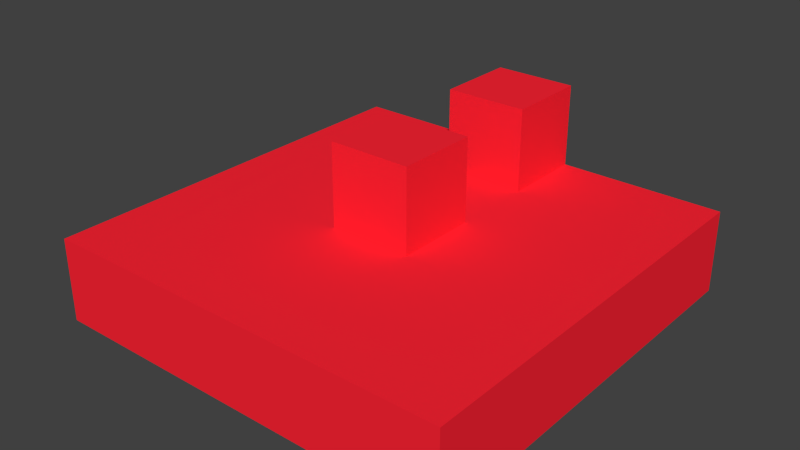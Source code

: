 # Source: robotarm_-_test.blend  (saved by Blender 2.76.0; exported with 4.5.12 LTS)
import bpy
from mathutils import Matrix  # noqa: F401  (used for matrix-valued properties, if any)

bpy.ops.wm.read_factory_settings(use_empty=True)
scene = bpy.context.scene
scene.name = 'Scene'

# ---- collections
col_collection_1 = bpy.data.collections.new('Collection 1'); scene.collection.children.link(col_collection_1)

# ---- materials (node trees are filled in below, after node groups)
mat_material = bpy.data.materials.new('Material')
mat_material.alpha_threshold = 0.0
mat_material.use_transparent_shadow = False
mat_material.diffuse_color = (1.0, 0.01827, 0.03559, 1.0)
mat_material.roughness = 0.5

# ---- material node trees

# ---- world
world_world = bpy.data.worlds.new('World'); scene.world = world_world
world_world.color = (0.05088, 0.05088, 0.05088)
world_world.use_sun_shadow = False
world_world.sun_shadow_jitter_overblur = 0.0
world_world.cycles.sampling_method = 'MANUAL'
world_world.cycles.sample_map_resolution = 256

# ---- meshes
me_cube_002 = bpy.data.meshes.new('Cube.002')
me_cube_002.from_pydata([(0.1, 0.1, 0.3), (0.1, 0.3, 0.3), (0.1, 0.1, 0.5), (0.1, 0.3, 0.5), (-0.1, 0.1, 0.3), (-0.1, 0.3, 0.3), (-0.1, 0.1, 0.5), (-0.1, 0.3, 0.5), (0.1, 0.1, -0.1), (0.1, 0.3, -0.1), (0.1, 0.1, 0.1), (0.1, 0.3, 0.1), (-0.1, 0.1, -0.1), (-0.1, 0.3, -0.1), (-0.1, 0.1, 0.1), (-0.1, 0.3, 0.1), (0.5, -0.1, 0.5), (0.5, -0.09999, -0.5), (0.5, 0.09999, 0.5), (0.5, 0.1, -0.5), (-0.5, -0.1, 0.5), (-0.5, -0.09999, -0.5), (-0.5, 0.09999, 0.5), (-0.5, 0.1, -0.5)], [], [(1, 3, 2, 0), (3, 7, 6, 2), (7, 5, 4, 6), (5, 1, 0, 4), (0, 2, 6, 4), (5, 7, 3, 1), (9, 11, 10, 8), (11, 15, 14, 10), (15, 13, 12, 14), (13, 9, 8, 12), (8, 10, 14, 12), (13, 15, 11, 9), (17, 19, 18, 16), (19, 23, 22, 18), (23, 21, 20, 22), (21, 17, 16, 20), (16, 18, 22, 20), (21, 23, 19, 17)])
me_cube_002.materials.append(mat_material)
me_cube_002.use_remesh_preserve_volume = False
me_cube_002.use_remesh_preserve_attributes = False
me_cube_002.use_mirror_vertex_groups = False
me_cube_002.update()

# ---- objects
ob_cube_001 = bpy.data.objects.new('Cube.001', me_cube_002)

# ---- transforms, parenting, visibility, modifiers, constraints
ob_cube_001.location = (0.0, 0.0, 0.0)
ob_cube_001.rotation_euler = (1.571, -0.0, -3.142)
ob_cube_001.lineart.crease_threshold = 0.0

# ---- collection membership
col_collection_1.objects.link(ob_cube_001)

# ---- scene / render settings (as saved in the file)
scene.frame_start = 1; scene.frame_end = 250; scene.frame_set(1)
scene.render.engine = 'BLENDER_EEVEE_NEXT'
scene.render.resolution_percentage = 50
scene.render.dither_intensity = 0.0
scene.cycles.use_denoising = False
scene.cycles.samples = 10
scene.cycles.sampling_pattern = 'TABULATED_SOBOL'
scene.cycles.light_sampling_threshold = 0.0
scene.cycles.use_adaptive_sampling = False
scene.cycles.use_light_tree = False
scene.cycles.blur_glossy = 0.0
scene.cycles.pixel_filter_type = 'GAUSSIAN'
scene.cycles.sample_clamp_indirect = 0.0
scene.view_settings.view_transform = 'Standard'
bpy.context.view_layer.update()

# ---- added for rendering (the .blend has no active camera and no usable light): camera, sun
cam_auto = bpy.data.cameras.new('AutoCamera')
cam_auto.lens = 50.0
cam_auto.sensor_width = 36.0
cam_auto.clip_end = 1000.0
ob_auto_camera = bpy.data.objects.new('AutoCamera', cam_auto)
scene.collection.objects.link(ob_auto_camera)
ob_auto_camera.location = (1.35982, -1.63178, 1.18785)
ob_auto_camera.rotation_euler = (1.09748, -7.21219e-08, 0.694738)
scene.camera = ob_auto_camera
light_auto_sun = bpy.data.lights.new('AutoSun', 'SUN')
light_auto_sun.energy = 3.0
light_auto_sun.angle = 0.0523599
ob_auto_sun = bpy.data.objects.new('AutoSun', light_auto_sun)
scene.collection.objects.link(ob_auto_sun)
ob_auto_sun.rotation_euler = (0.872665, 0.174533, 0.523599)
bpy.context.view_layer.update()
